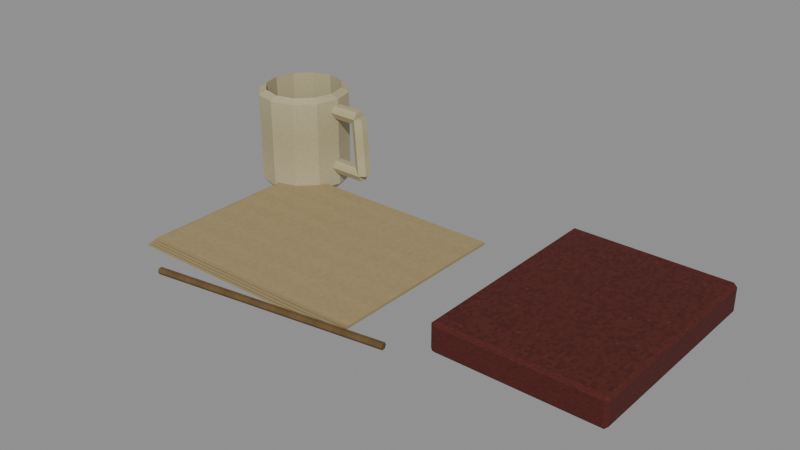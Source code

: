# Source: level_lived_desk_clutter.blend  (saved by Blender 5.0.118; exported with 4.5.12 LTS)
import bpy
from mathutils import Matrix  # noqa: F401  (used for matrix-valued properties, if any)

bpy.ops.wm.read_factory_settings(use_empty=True)
scene = bpy.context.scene
scene.name = 'Scene'

# ---- images (referenced by path relative to the original .blend; pixels are not part of the script)
import os
ASSET_DIR = os.environ.get("B2B_ASSET_DIR", "")  # directory of the original .blend (textures are referenced by path, not embedded)
HERE = os.path.dirname(os.path.abspath(__file__))  # packed textures are extracted next to this script under _unpacked/

def load_image(name, relpath, width, height, colorspace="sRGB"):
    """Load a texture the original file referenced (path relative to the .blend, or extracted next to this script)."""
    p = next((c for c in (os.path.join(HERE, relpath), os.path.join(ASSET_DIR, relpath)) if relpath and os.path.exists(c)), "")
    if p:
        img = bpy.data.images.load(p, check_existing=True)
        img.name = name
    else:  # same state as the original file: an image datablock whose file is absent (Cycles renders it pink)
        img = bpy.data.images.new(name, width, height)
        img.source = "FILE"
        img.filepath = "//" + (relpath or name)
    img.colorspace_settings.name = colorspace
    return img
img_original_paper_diffuse = load_image('Original paper diffuse', '_unpacked/Original_paper_diffuse.45643335.png', 64, 64, 'sRGB')
img_original_red_diffuse = load_image('Original red diffuse', '_unpacked/Original_red_diffuse.520a9272.png', 64, 64, 'sRGB')
img_original_ivory_diffuse = load_image('Original ivory diffuse', '_unpacked/Original_ivory_diffuse.82a31083.png', 64, 64, 'sRGB')
img_original_pine_diffuse = load_image('Original pine diffuse', '_unpacked/Original_pine_diffuse.5ff00366.png', 64, 64, 'sRGB')

# ---- materials (node trees are filled in below, after node groups)
mat_rebuild_original_paper = bpy.data.materials.new('Rebuild Original paper')
mat_rebuild_original_red = bpy.data.materials.new('Rebuild Original red')
mat_rebuild_original_ivory = bpy.data.materials.new('Rebuild Original ivory')
mat_rebuild_original_pine = bpy.data.materials.new('Rebuild Original pine')

# ---- material node trees
mat_rebuild_original_paper.use_nodes = True; mat_rebuild_original_paper.node_tree.nodes.clear()
_N = mat_rebuild_original_paper.node_tree.nodes; _L = mat_rebuild_original_paper.node_tree.links
n0 = _N.new('ShaderNodeBsdfPrincipled'); n0.name = 'Principled BSDF'; n0.location = (-200, 100)
n0.inputs[2].default_value = 0.88
n1 = _N.new('ShaderNodeOutputMaterial'); n1.name = 'Material Output'; n1.location = (200, 100)
n2 = _N.new('ShaderNodeTexImage'); n2.name = 'Image Texture'; n2.location = (0, 0)
n2.image = img_original_paper_diffuse
n2.interpolation = 'Closest'
_L.new(n0.outputs[0], n1.inputs[0])
_L.new(n2.outputs[0], n0.inputs[0])
n1.is_active_output = True
mat_rebuild_original_red.use_nodes = True; mat_rebuild_original_red.node_tree.nodes.clear()
_N = mat_rebuild_original_red.node_tree.nodes; _L = mat_rebuild_original_red.node_tree.links
n0 = _N.new('ShaderNodeBsdfPrincipled'); n0.name = 'Principled BSDF'; n0.location = (-200, 100)
n0.inputs[2].default_value = 0.88
n1 = _N.new('ShaderNodeOutputMaterial'); n1.name = 'Material Output'; n1.location = (200, 100)
n2 = _N.new('ShaderNodeTexImage'); n2.name = 'Image Texture'; n2.location = (0, 0)
n2.image = img_original_red_diffuse
n2.interpolation = 'Closest'
_L.new(n0.outputs[0], n1.inputs[0])
_L.new(n2.outputs[0], n0.inputs[0])
n1.is_active_output = True
mat_rebuild_original_ivory.use_nodes = True; mat_rebuild_original_ivory.node_tree.nodes.clear()
_N = mat_rebuild_original_ivory.node_tree.nodes; _L = mat_rebuild_original_ivory.node_tree.links
n0 = _N.new('ShaderNodeBsdfPrincipled'); n0.name = 'Principled BSDF'; n0.location = (-200, 100)
n0.inputs[2].default_value = 0.88
n1 = _N.new('ShaderNodeOutputMaterial'); n1.name = 'Material Output'; n1.location = (200, 100)
n2 = _N.new('ShaderNodeTexImage'); n2.name = 'Image Texture'; n2.location = (0, 0)
n2.image = img_original_ivory_diffuse
n2.interpolation = 'Closest'
_L.new(n0.outputs[0], n1.inputs[0])
_L.new(n2.outputs[0], n0.inputs[0])
n1.is_active_output = True
mat_rebuild_original_pine.use_nodes = True; mat_rebuild_original_pine.node_tree.nodes.clear()
_N = mat_rebuild_original_pine.node_tree.nodes; _L = mat_rebuild_original_pine.node_tree.links
n0 = _N.new('ShaderNodeBsdfPrincipled'); n0.name = 'Principled BSDF'; n0.location = (-200, 100)
n0.inputs[2].default_value = 0.88
n1 = _N.new('ShaderNodeOutputMaterial'); n1.name = 'Material Output'; n1.location = (200, 100)
n2 = _N.new('ShaderNodeTexImage'); n2.name = 'Image Texture'; n2.location = (0, 0)
n2.image = img_original_pine_diffuse
n2.interpolation = 'Closest'
_L.new(n0.outputs[0], n1.inputs[0])
_L.new(n2.outputs[0], n0.inputs[0])
n1.is_active_output = True

# ---- meshes
me_cube = bpy.data.meshes.new('Cube')
me_cube.from_pydata([(-0.26, -0.11, 0.0025), (-0.26, -0.11, 0.0055), (-0.26, 0.11, 0.0025), (-0.26, 0.11, 0.0055), (0.02, -0.11, 0.0025), (0.02, -0.11, 0.0055), (0.02, 0.11, 0.0025), (0.02, 0.11, 0.0055), (-0.255, -0.11, 0.0065), (-0.255, -0.11, 0.0095), (-0.255, 0.11, 0.0065), (-0.255, 0.11, 0.0095), (0.025, -0.11, 0.0065), (0.025, -0.11, 0.0095), (0.025, 0.11, 0.0065), (0.025, 0.11, 0.0095), (-0.25, -0.11, 0.0105), (-0.25, -0.11, 0.0135), (-0.25, 0.11, 0.0105), (-0.25, 0.11, 0.0135), (0.03, -0.11, 0.0105), (0.03, -0.11, 0.0135), (0.03, 0.11, 0.0105), (0.03, 0.11, 0.0135), (-0.245, -0.11, 0.0145), (-0.245, -0.11, 0.0175), (-0.245, 0.11, 0.0145), (-0.245, 0.11, 0.0175), (0.035, -0.11, 0.0145), (0.035, -0.11, 0.0175), (0.035, 0.11, 0.0145), (0.035, 0.11, 0.0175), (0.109, -0.071, -4.657e-10), (0.109, -0.075, 0.004), (0.105, -0.071, 0.004), (0.109, -0.075, 0.031), (0.109, -0.071, 0.035), (0.105, -0.071, 0.031), (0.109, 0.171, -4.657e-10), (0.105, 0.171, 0.004), (0.109, 0.175, 0.004), (0.109, 0.171, 0.035), (0.109, 0.175, 0.031), (0.105, 0.171, 0.031), (0.291, -0.071, -4.657e-10), (0.295, -0.071, 0.004), (0.291, -0.075, 0.004), (0.291, -0.071, 0.035), (0.291, -0.075, 0.031), (0.295, -0.071, 0.031), (0.291, 0.171, -4.657e-10), (0.291, 0.175, 0.004), (0.295, 0.171, 0.004), (0.291, 0.171, 0.035), (0.295, 0.171, 0.031), (0.291, 0.175, 0.031), (0.1145, -0.071, 0.0045), (0.1145, -0.071, 0.0305), (0.1145, 0.167, 0.0045), (0.1145, 0.167, 0.0305), (0.2915, -0.071, 0.0045), (0.2915, -0.071, 0.0305), (0.2915, 0.167, 0.0045), (0.2915, 0.167, 0.0305), (-0.206, 0.13, 0.0), (-0.2119, 0.152, 0.0), (-0.228, 0.1681, 0.0), (-0.25, 0.174, 0.0), (-0.272, 0.1681, 0.0), (-0.2881, 0.152, 0.0), (-0.294, 0.13, 0.0), (-0.2881, 0.108, 0.0), (-0.272, 0.09189, 0.0), (-0.25, 0.086, 0.0), (-0.228, 0.09189, 0.0), (-0.2119, 0.108, 0.0), (-0.195, 0.13, 0.012), (-0.2024, 0.1575, 0.012), (-0.2225, 0.1776, 0.012), (-0.25, 0.185, 0.012), (-0.2775, 0.1776, 0.012), (-0.2976, 0.1575, 0.012), (-0.305, 0.13, 0.012), (-0.2976, 0.1025, 0.012), (-0.2775, 0.08237, 0.012), (-0.25, 0.075, 0.012), (-0.2225, 0.08237, 0.012), (-0.2024, 0.1025, 0.012), (-0.195, 0.13, 0.12), (-0.2024, 0.1575, 0.12), (-0.2225, 0.1776, 0.12), (-0.25, 0.185, 0.12), (-0.2775, 0.1776, 0.12), (-0.2976, 0.1575, 0.12), (-0.305, 0.13, 0.12), (-0.2976, 0.1025, 0.12), (-0.2775, 0.08237, 0.12), (-0.25, 0.075, 0.12), (-0.2225, 0.08237, 0.12), (-0.2024, 0.1025, 0.12), (-0.204, 0.13, 0.125), (-0.2102, 0.153, 0.125), (-0.227, 0.1698, 0.125), (-0.25, 0.176, 0.125), (-0.273, 0.1698, 0.125), (-0.2898, 0.153, 0.125), (-0.296, 0.13, 0.125), (-0.2898, 0.107, 0.125), (-0.273, 0.09016, 0.125), (-0.25, 0.084, 0.125), (-0.227, 0.09016, 0.125), (-0.2102, 0.107, 0.125), (-0.204, 0.13, 0.02), (-0.2102, 0.153, 0.02), (-0.227, 0.1698, 0.02), (-0.25, 0.176, 0.02), (-0.273, 0.1698, 0.02), (-0.2898, 0.153, 0.02), (-0.296, 0.13, 0.02), (-0.2898, 0.107, 0.02), (-0.273, 0.09016, 0.02), (-0.25, 0.084, 0.02), (-0.227, 0.09016, 0.02), (-0.2102, 0.107, 0.02), (-0.2033, 0.121, 0.105), (-0.2033, 0.1255, 0.09721), (-0.2033, 0.1345, 0.09721), (-0.2033, 0.139, 0.105), (-0.2033, 0.1345, 0.1128), (-0.2033, 0.1255, 0.1128), (-0.162, 0.121, 0.105), (-0.162, 0.1255, 0.09721), (-0.162, 0.1345, 0.09721), (-0.162, 0.139, 0.105), (-0.162, 0.1345, 0.1128), (-0.162, 0.1255, 0.1128), (-0.162, 0.121, 0.105), (-0.1698, 0.1255, 0.1044), (-0.1698, 0.1345, 0.1044), (-0.162, 0.139, 0.105), (-0.1542, 0.1345, 0.1056), (-0.1542, 0.1255, 0.1056), (-0.1565, 0.121, 0.035), (-0.1643, 0.1255, 0.03439), (-0.1643, 0.1345, 0.03439), (-0.1565, 0.139, 0.035), (-0.1487, 0.1345, 0.03561), (-0.1487, 0.1255, 0.03561), (-0.1565, 0.139, 0.035), (-0.1565, 0.1345, 0.02721), (-0.1565, 0.1255, 0.02721), (-0.1565, 0.121, 0.035), (-0.1565, 0.1255, 0.04279), (-0.1565, 0.1345, 0.04279), (-0.2033, 0.139, 0.035), (-0.2033, 0.1345, 0.02721), (-0.2033, 0.1255, 0.02721), (-0.2033, 0.121, 0.035), (-0.2033, 0.1255, 0.04279), (-0.2033, 0.1345, 0.04279), (-0.1894, -0.154, 0.014), (-0.1897, -0.152, 0.01054), (-0.1903, -0.148, 0.01054), (-0.1906, -0.146, 0.014), (-0.1903, -0.148, 0.01746), (-0.1897, -0.152, 0.01746), (0.08059, -0.114, 0.014), (0.08029, -0.112, 0.01054), (0.07971, -0.108, 0.01054), (0.07941, -0.106, 0.014), (0.07971, -0.108, 0.01746), (0.08029, -0.112, 0.01746)], [], [(0, 1, 3, 2), (2, 3, 7, 6), (6, 7, 5, 4), (4, 5, 1, 0), (2, 6, 4, 0), (7, 3, 1, 5), (8, 9, 11, 10), (10, 11, 15, 14), (14, 15, 13, 12), (12, 13, 9, 8), (10, 14, 12, 8), (15, 11, 9, 13), (16, 17, 19, 18), (18, 19, 23, 22), (22, 23, 21, 20), (20, 21, 17, 16), (18, 22, 20, 16), (23, 19, 17, 21), (24, 25, 27, 26), (26, 27, 31, 30), (30, 31, 29, 28), (28, 29, 25, 24), (26, 30, 28, 24), (31, 27, 25, 29), (32, 33, 34), (35, 36, 37), (38, 39, 40), (41, 42, 43), (44, 45, 46), (47, 48, 49), (50, 51, 52), (53, 54, 55), (38, 32, 34, 39), (33, 35, 37, 34), (36, 41, 43, 37), (42, 40, 39, 43), (50, 38, 40, 51), (41, 53, 55, 42), (54, 52, 51, 55), (44, 50, 52, 45), (53, 47, 49, 54), (48, 46, 45, 49), (32, 44, 46, 33), (47, 36, 35, 48), (38, 50, 44, 32), (34, 37, 43, 39), (46, 48, 35, 33), (53, 41, 36, 47), (40, 42, 55, 51), (52, 54, 49, 45), (56, 57, 59, 58), (58, 59, 63, 62), (62, 63, 61, 60), (60, 61, 57, 56), (58, 62, 60, 56), (63, 59, 57, 61), (64, 65, 77, 76), (65, 66, 78, 77), (66, 67, 79, 78), (67, 68, 80, 79), (68, 69, 81, 80), (69, 70, 82, 81), (70, 71, 83, 82), (71, 72, 84, 83), (72, 73, 85, 84), (73, 74, 86, 85), (74, 75, 87, 86), (75, 64, 76, 87), (76, 77, 89, 88), (77, 78, 90, 89), (78, 79, 91, 90), (79, 80, 92, 91), (80, 81, 93, 92), (81, 82, 94, 93), (82, 83, 95, 94), (83, 84, 96, 95), (84, 85, 97, 96), (85, 86, 98, 97), (86, 87, 99, 98), (87, 76, 88, 99), (88, 89, 101, 100), (89, 90, 102, 101), (90, 91, 103, 102), (91, 92, 104, 103), (92, 93, 105, 104), (93, 94, 106, 105), (94, 95, 107, 106), (95, 96, 108, 107), (96, 97, 109, 108), (97, 98, 110, 109), (98, 99, 111, 110), (99, 88, 100, 111), (100, 101, 113, 112), (101, 102, 114, 113), (102, 103, 115, 114), (103, 104, 116, 115), (104, 105, 117, 116), (105, 106, 118, 117), (106, 107, 119, 118), (107, 108, 120, 119), (108, 109, 121, 120), (109, 110, 122, 121), (110, 111, 123, 122), (111, 100, 112, 123), (75, 74, 73, 72, 71, 70, 69, 68, 67, 66, 65, 64), (112, 113, 114, 115, 116, 117, 118, 119, 120, 121, 122, 123), (129, 128, 127, 126, 125, 124), (130, 131, 132, 133, 134, 135), (124, 125, 131, 130), (125, 126, 132, 131), (126, 127, 133, 132), (127, 128, 134, 133), (128, 129, 135, 134), (129, 124, 130, 135), (141, 140, 139, 138, 137, 136), (142, 143, 144, 145, 146, 147), (136, 137, 143, 142), (137, 138, 144, 143), (138, 139, 145, 144), (139, 140, 146, 145), (140, 141, 147, 146), (141, 136, 142, 147), (153, 152, 151, 150, 149, 148), (154, 155, 156, 157, 158, 159), (148, 149, 155, 154), (149, 150, 156, 155), (150, 151, 157, 156), (151, 152, 158, 157), (152, 153, 159, 158), (153, 148, 154, 159), (165, 164, 163, 162, 161, 160), (166, 167, 168, 169, 170, 171), (160, 161, 167, 166), (161, 162, 168, 167), (162, 163, 169, 168), (163, 164, 170, 169), (164, 165, 171, 170), (165, 160, 166, 171)])
me_cube.polygons.foreach_set('material_index', [0, 0, 0, 0, 0, 0, 0, 0, 0, 0, 0, 0, 0, 0, 0, 0, 0, 0, 0, 0, 0, 0, 0, 0, 1, 1, 1, 1, 1, 1, 1, 1, 1, 1, 1, 1, 1, 1, 1, 1, 1, 1, 1, 1, 1, 1, 1, 1, 1, 1, 0, 0, 0, 0, 0, 0, 2, 2, 2, 2, 2, 2, 2, 2, 2, 2, 2, 2, 2, 2, 2, 2, 2, 2, 2, 2, 2, 2, 2, 2, 2, 2, 2, 2, 2, 2, 2, 2, 2, 2, 2, 2, 2, 2, 2, 2, 2, 2, 2, 2, 2, 2, 2, 2, 2, 2, 2, 2, 2, 2, 2, 2, 2, 2, 2, 2, 2, 2, 2, 2, 2, 2, 2, 2, 2, 2, 2, 2, 2, 2, 3, 3, 3, 3, 3, 3, 3, 3])
_uv = me_cube.uv_layers.new(name='UVMap')
_uv.uv.foreach_set('vector', [0.025, 0.025, 0.025, 0.975, 0.975, 0.975, 0.975, 0.025, 0.025, 0.025, 0.025, 0.975, 0.975, 0.975, 0.975, 0.025, 0.975, 0.025, 0.975, 0.975, 0.025, 0.975, 0.025, 0.025, 0.975, 0.025, 0.975, 0.975, 0.025, 0.975, 0.025, 0.025, 0.025, 0.975, 0.975, 0.975, 0.975, 0.025, 0.025, 0.025, 0.975, 0.975, 0.025, 0.975, 0.025, 0.025, 0.975, 0.025, 0.025, 0.025, 0.025, 0.975, 0.975, 0.975, 0.975, 0.025, 0.025, 0.025, 0.025, 0.975, 0.975, 0.975, 0.975, 0.025, 0.975, 0.025, 0.975, 0.975, 0.025, 0.975, 0.025, 0.025, 0.975, 0.025, 0.975, 0.975, 0.025, 0.975, 0.025, 0.025, 0.025, 0.975, 0.975, 0.975, 0.975, 0.025, 0.025, 0.025, 0.975, 0.975, 0.025, 0.975, 0.025, 0.025, 0.975, 0.025, 0.025, 0.025, 0.025, 0.975, 0.975, 0.975, 0.975, 0.025, 0.025, 0.025, 0.025, 0.975, 0.975, 0.975, 0.975, 0.025, 0.975, 0.025, 0.975, 0.975, 0.025, 0.975, 0.025, 0.025, 0.975, 0.025, 0.975, 0.975, 0.025, 0.975, 0.025, 0.025, 0.025, 0.975, 0.975, 0.975, 0.975, 0.025, 0.025, 0.025, 0.975, 0.975, 0.025, 0.975, 0.025, 0.025, 0.975, 0.025, 0.025, 0.025, 0.025, 0.975, 0.975, 0.975, 0.975, 0.025, 0.025, 0.025, 0.025, 0.975, 0.975, 0.975, 0.975, 0.025, 0.975, 0.025, 0.975, 0.975, 0.025, 0.975, 0.025, 0.025, 0.975, 0.025, 0.975, 0.975, 0.025, 0.975, 0.025, 0.025, 0.025, 0.975, 0.975, 0.975, 0.975, 0.025, 0.025, 0.025, 0.975, 0.975, 0.025, 0.975, 0.025, 0.025, 0.975, 0.025, 0.0402, 0.025, 0.025, 0.1336, 0.0402, 0.1336, 0.025, 0.8664, 0.0402, 0.975, 0.0402, 0.8664, 0.9598, 0.025, 0.9598, 0.1336, 0.975, 0.1336, 0.9598, 0.975, 0.975, 0.8664, 0.9598, 0.8664, 0.0402, 0.025, 0.0402, 0.1336, 0.025, 0.1336, 0.0402, 0.975, 0.025, 0.8664, 0.0402, 0.8664, 0.9598, 0.025, 0.975, 0.1336, 0.9598, 0.1336, 0.9598, 0.975, 0.9598, 0.8664, 0.975, 0.8664, 0.9598, 0.025, 0.0402, 0.025, 0.0402, 0.1336, 0.9598, 0.1336, 0.025, 0.1336, 0.025, 0.8664, 0.0402, 0.8664, 0.0402, 0.1336, 0.0402, 0.975, 0.9598, 0.975, 0.9598, 0.8664, 0.0402, 0.8664, 0.975, 0.8664, 0.975, 0.1336, 0.9598, 0.1336, 0.9598, 0.8664, 0.955, 0.025, 0.045, 0.025, 0.045, 0.1336, 0.955, 0.1336, 0.045, 0.975, 0.955, 0.975, 0.955, 0.8664, 0.045, 0.8664, 0.9598, 0.8664, 0.9598, 0.1336, 0.975, 0.1336, 0.975, 0.8664, 0.0402, 0.025, 0.9598, 0.025, 0.9598, 0.1336, 0.0402, 0.1336, 0.9598, 0.975, 0.0402, 0.975, 0.0402, 0.8664, 0.9598, 0.8664, 0.025, 0.8664, 0.025, 0.1336, 0.0402, 0.1336, 0.0402, 0.8664, 0.045, 0.025, 0.955, 0.025, 0.955, 0.1336, 0.045, 0.1336, 0.955, 0.975, 0.045, 0.975, 0.045, 0.8664, 0.955, 0.8664, 0.045, 0.9598, 0.955, 0.9598, 0.955, 0.0402, 0.045, 0.0402, 0.0402, 0.1336, 0.0402, 0.8664, 0.9598, 0.8664, 0.9598, 0.1336, 0.955, 0.1336, 0.955, 0.8664, 0.045, 0.8664, 0.045, 0.1336, 0.955, 0.9598, 0.045, 0.9598, 0.045, 0.0402, 0.955, 0.0402, 0.045, 0.1336, 0.045, 0.8664, 0.955, 0.8664, 0.955, 0.1336, 0.9598, 0.1336, 0.9598, 0.8664, 0.0402, 0.8664, 0.0402, 0.1336, 0.025, 0.025, 0.025, 0.975, 0.975, 0.975, 0.975, 0.025, 0.025, 0.025, 0.025, 0.975, 0.975, 0.975, 0.975, 0.025, 0.975, 0.025, 0.975, 0.975, 0.025, 0.975, 0.025, 0.025, 0.975, 0.025, 0.975, 0.975, 0.025, 0.975, 0.025, 0.025, 0.025, 0.975, 0.975, 0.975, 0.975, 0.025, 0.025, 0.025, 0.975, 0.975, 0.025, 0.975, 0.025, 0.025, 0.975, 0.025, 0.5, 0.025, 0.69, 0.025, 0.7375, 0.1162, 0.5, 0.1162, 0.8291, 0.69, 0.69, 0.8291, 0.7375, 0.9114, 0.9114, 0.7375, 0.69, 0.025, 0.5, 0.025, 0.5, 0.1162, 0.7375, 0.1162, 0.5, 0.025, 0.31, 0.025, 0.2625, 0.1162, 0.5, 0.1162, 0.31, 0.8291, 0.1709, 0.69, 0.08864, 0.7375, 0.2625, 0.9114, 0.69, 0.025, 0.5, 0.025, 0.5, 0.1162, 0.7375, 0.1162, 0.5, 0.025, 0.31, 0.025, 0.2625, 0.1162, 0.5, 0.1162, 0.1709, 0.31, 0.31, 0.1709, 0.2625, 0.08864, 0.08864, 0.2625, 0.31, 0.025, 0.5, 0.025, 0.5, 0.1162, 0.2625, 0.1162, 0.5, 0.025, 0.69, 0.025, 0.7375, 0.1162, 0.5, 0.1162, 0.69, 0.1709, 0.8291, 0.31, 0.9114, 0.2625, 0.7375, 0.08864, 0.31, 0.025, 0.5, 0.025, 0.5, 0.1162, 0.2625, 0.1162, 0.5, 0.1162, 0.7375, 0.1162, 0.7375, 0.937, 0.5, 0.937, 0.7375, 0.1162, 0.9114, 0.1162, 0.9114, 0.937, 0.7375, 0.937, 0.7375, 0.1162, 0.5, 0.1162, 0.5, 0.937, 0.7375, 0.937, 0.5, 0.1162, 0.2625, 0.1162, 0.2625, 0.937, 0.5, 0.937, 0.9114, 0.1162, 0.7375, 0.1162, 0.7375, 0.937, 0.9114, 0.937, 0.7375, 0.1162, 0.5, 0.1162, 0.5, 0.937, 0.7375, 0.937, 0.5, 0.1162, 0.2625, 0.1162, 0.2625, 0.937, 0.5, 0.937, 0.2625, 0.1162, 0.08864, 0.1162, 0.08864, 0.937, 0.2625, 0.937, 0.2625, 0.1162, 0.5, 0.1162, 0.5, 0.937, 0.2625, 0.937, 0.5, 0.1162, 0.7375, 0.1162, 0.7375, 0.937, 0.5, 0.937, 0.08864, 0.1162, 0.2625, 0.1162, 0.2625, 0.937, 0.08864, 0.937, 0.2625, 0.1162, 0.5, 0.1162, 0.5, 0.937, 0.2625, 0.937, 0.975, 0.5, 0.9114, 0.7375, 0.844, 0.6986, 0.8973, 0.5, 0.9114, 0.7375, 0.7375, 0.9114, 0.6986, 0.844, 0.844, 0.6986, 0.7375, 0.9114, 0.5, 0.975, 0.5, 0.8973, 0.6986, 0.844, 0.5, 0.975, 0.2625, 0.9114, 0.3014, 0.844, 0.5, 0.8973, 0.2625, 0.9114, 0.08864, 0.7375, 0.156, 0.6986, 0.3014, 0.844, 0.08864, 0.7375, 0.025, 0.5, 0.1027, 0.5, 0.156, 0.6986, 0.025, 0.5, 0.08864, 0.2625, 0.156, 0.3014, 0.1027, 0.5, 0.08864, 0.2625, 0.2625, 0.08864, 0.3014, 0.156, 0.156, 0.3014, 0.2625, 0.08864, 0.5, 0.025, 0.5, 0.1027, 0.3014, 0.156, 0.5, 0.025, 0.7375, 0.08864, 0.6986, 0.156, 0.5, 0.1027, 0.7375, 0.08864, 0.9114, 0.2625, 0.844, 0.3014, 0.6986, 0.156, 0.9114, 0.2625, 0.975, 0.5, 0.8973, 0.5, 0.844, 0.3014, 0.5, 0.975, 0.6986, 0.975, 0.6986, 0.177, 0.5, 0.177, 0.6986, 0.975, 0.844, 0.975, 0.844, 0.177, 0.6986, 0.177, 0.6986, 0.975, 0.5, 0.975, 0.5, 0.177, 0.6986, 0.177, 0.5, 0.975, 0.3014, 0.975, 0.3014, 0.177, 0.5, 0.177, 0.3014, 0.975, 0.156, 0.975, 0.156, 0.177, 0.3014, 0.177, 0.6986, 0.975, 0.5, 0.975, 0.5, 0.177, 0.6986, 0.177, 0.5, 0.975, 0.3014, 0.975, 0.3014, 0.177, 0.5, 0.177, 0.156, 0.975, 0.3014, 0.975, 0.3014, 0.177, 0.156, 0.177, 0.3014, 0.975, 0.5, 0.975, 0.5, 0.177, 0.3014, 0.177, 0.5, 0.975, 0.6986, 0.975, 0.6986, 0.177, 0.5, 0.177, 0.156, 0.975, 0.3014, 0.975, 0.3014, 0.177, 0.156, 0.177, 0.3014, 0.975, 0.5, 0.975, 0.5, 0.177, 0.3014, 0.177, 0.8291, 0.31, 0.69, 0.1709, 0.5, 0.12, 0.31, 0.1709, 0.1709, 0.31, 0.12, 0.5, 0.1709, 0.69, 0.31, 0.8291, 0.5, 0.88, 0.69, 0.8291, 0.8291, 0.69, 0.88, 0.5, 0.8973, 0.5, 0.844, 0.6986, 0.6986, 0.844, 0.5, 0.8973, 0.3014, 0.844, 0.156, 0.6986, 0.1027, 0.5, 0.156, 0.3014, 0.3014, 0.156, 0.5, 0.1027, 0.6986, 0.156, 0.844, 0.3014, 0.2625, 0.975, 0.7375, 0.975, 0.975, 0.5, 0.7375, 0.025, 0.2625, 0.025, 0.025, 0.5, 0.025, 0.5, 0.2625, 0.025, 0.7375, 0.025, 0.975, 0.5, 0.7375, 0.975, 0.2625, 0.975, 0.025, 0.5, 0.025, 0.025, 0.975, 0.025, 0.975, 0.5, 0.025, 0.2625, 0.025, 0.7375, 0.975, 0.7375, 0.975, 0.2625, 0.025, 0.025, 0.025, 0.5, 0.975, 0.5, 0.975, 0.025, 0.025, 0.5, 0.025, 0.975, 0.975, 0.975, 0.975, 0.5, 0.025, 0.7375, 0.025, 0.2625, 0.975, 0.2625, 0.975, 0.7375, 0.025, 0.975, 0.025, 0.5, 0.975, 0.5, 0.975, 0.975, 0.7267, 0.2625, 0.7267, 0.7375, 0.3758, 0.975, 0.025, 0.7375, 0.025, 0.2625, 0.3758, 0.025, 0.6242, 0.025, 0.2733, 0.2625, 0.2733, 0.7375, 0.6242, 0.975, 0.975, 0.7375, 0.975, 0.2625, 0.3758, 0.9669, 0.025, 0.9587, 0.2733, 0.025, 0.6242, 0.03314, 0.2625, 0.9587, 0.7375, 0.9587, 0.7375, 0.025, 0.2625, 0.025, 0.025, 0.9587, 0.3758, 0.9669, 0.6242, 0.03314, 0.2733, 0.025, 0.3758, 0.9669, 0.7267, 0.975, 0.975, 0.04129, 0.6242, 0.03314, 0.7375, 0.975, 0.2625, 0.975, 0.2625, 0.04129, 0.7375, 0.04129, 0.7267, 0.975, 0.3758, 0.9669, 0.6242, 0.03314, 0.975, 0.04129, 0.7375, 0.975, 0.2625, 0.975, 0.025, 0.5, 0.2625, 0.025, 0.7375, 0.025, 0.975, 0.5, 0.975, 0.5, 0.7375, 0.025, 0.2625, 0.025, 0.025, 0.5, 0.2625, 0.975, 0.7375, 0.975, 0.975, 0.5, 0.975, 0.025, 0.025, 0.025, 0.025, 0.5, 0.975, 0.7375, 0.975, 0.2625, 0.025, 0.2625, 0.025, 0.7375, 0.975, 0.025, 0.975, 0.5, 0.025, 0.5, 0.025, 0.025, 0.975, 0.5, 0.975, 0.975, 0.025, 0.975, 0.025, 0.5, 0.975, 0.2625, 0.975, 0.7375, 0.025, 0.7375, 0.025, 0.2625, 0.975, 0.975, 0.975, 0.5, 0.025, 0.5, 0.025, 0.975, 0.06423, 0.975, 0.1427, 0.975, 0.1819, 0.5, 0.1427, 0.025, 0.06423, 0.025, 0.025, 0.5, 0.8181, 0.5, 0.8573, 0.025, 0.9358, 0.025, 0.975, 0.5, 0.9358, 0.975, 0.8573, 0.975, 0.02911, 0.5, 0.02808, 0.025, 0.974, 0.025, 0.975, 0.5, 0.02808, 0.06423, 0.02603, 0.1427, 0.9719, 0.9358, 0.974, 0.8573, 0.02603, 0.025, 0.025, 0.5, 0.9709, 0.5, 0.9719, 0.025, 0.025, 0.5, 0.02603, 0.975, 0.9719, 0.975, 0.9709, 0.5, 0.02603, 0.1427, 0.02808, 0.06423, 0.974, 0.8573, 0.9719, 0.9358, 0.02808, 0.975, 0.02911, 0.5, 0.975, 0.5, 0.974, 0.975])
me_cube.materials.append(mat_rebuild_original_paper)
me_cube.materials.append(mat_rebuild_original_red)
me_cube.materials.append(mat_rebuild_original_ivory)
me_cube.materials.append(mat_rebuild_original_pine)
me_cube.update()

# ---- objects
ob_level_lived_desk_clutter = bpy.data.objects.new('level_lived_desk_clutter', me_cube)

# ---- transforms, parenting, visibility, modifiers, constraints
ob_level_lived_desk_clutter.location = (0.0, 0.0, 0.0)
_vg = ob_level_lived_desk_clutter.vertex_groups.new(name='Uneven correspondence pile')
_vg = ob_level_lived_desk_clutter.vertex_groups.new(name='Uneven correspondence pile.001')
_vg = ob_level_lived_desk_clutter.vertex_groups.new(name='Uneven correspondence pile.002')
_vg = ob_level_lived_desk_clutter.vertex_groups.new(name='Uneven correspondence pile.003')
_vg = ob_level_lived_desk_clutter.vertex_groups.new(name='Original cloth-bound book')
_vg = ob_level_lived_desk_clutter.vertex_groups.new(name='Aged page block')
_vg = ob_level_lived_desk_clutter.vertex_groups.new(name='Hollow ceramic cup')
_vg = ob_level_lived_desk_clutter.vertex_groups.new(name='Cup handle 0')
_vg = ob_level_lived_desk_clutter.vertex_groups.new(name='Cup handle 1')
_vg = ob_level_lived_desk_clutter.vertex_groups.new(name='Cup handle 2')
_vg = ob_level_lived_desk_clutter.vertex_groups.new(name='Writing pencil')

# ---- collection membership
scene.collection.objects.link(ob_level_lived_desk_clutter)

# ---- scene / render settings (as saved in the file)
scene.frame_start = 1; scene.frame_end = 250; scene.frame_set(1)
scene.render.engine = 'BLENDER_EEVEE_NEXT'
scene.render.bake_bias = 0.0
scene.render.bake_samples = 0
scene.cycles.sampling_pattern = 'TABULATED_SOBOL'
scene.eevee.use_volume_custom_range = False
bpy.context.view_layer.update()

# ---- added for rendering (the .blend has no active camera and no usable light): camera, sun + grey world if the file has none
cam_auto = bpy.data.cameras.new('AutoCamera')
cam_auto.lens = 50.0
cam_auto.sensor_width = 36.0
cam_auto.clip_end = 1000.0
ob_auto_camera = bpy.data.objects.new('AutoCamera', cam_auto)
scene.collection.objects.link(ob_auto_camera)
ob_auto_camera.location = (0.642999, -0.762077, 0.580899)
ob_auto_camera.rotation_euler = (1.09748, -7.21219e-08, 0.694738)
scene.camera = ob_auto_camera
light_auto_sun = bpy.data.lights.new('AutoSun', 'SUN')
light_auto_sun.energy = 3.0
light_auto_sun.angle = 0.0523599
ob_auto_sun = bpy.data.objects.new('AutoSun', light_auto_sun)
scene.collection.objects.link(ob_auto_sun)
ob_auto_sun.rotation_euler = (0.872665, 0.174533, 0.523599)
if scene.world is None:
    world_auto = bpy.data.worlds.new('AutoWorld')
    world_auto.color = (0.3, 0.3, 0.3)
    scene.world = world_auto
bpy.context.view_layer.update()
